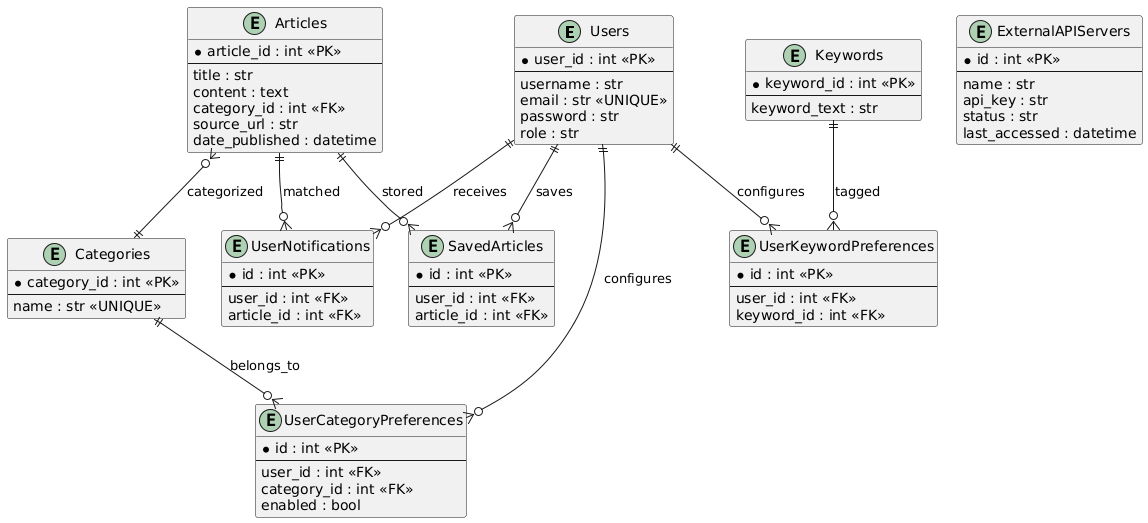

The diagram above was rendered by PlantUML. Its source (embedded in the PNG):
@startuml
entity "Users" {
  * user_id : int <<PK>>
  --
  username : str
  email : str <<UNIQUE>>
  password : str
  role : str
}

entity "Articles" {
  * article_id : int <<PK>>
  --
  title : str
  content : text
  category_id : int <<FK>>
  source_url : str
  date_published : datetime
}

entity "SavedArticles" {
  * id : int <<PK>>
  --
  user_id : int <<FK>>
  article_id : int <<FK>>
}

entity "Categories" {
  * category_id : int <<PK>>
  --
  name : str <<UNIQUE>>
}

entity "UserCategoryPreferences" {
  * id : int <<PK>>
  --
  user_id : int <<FK>>
  category_id : int <<FK>>
  enabled : bool
}

entity "Keywords" {
  * keyword_id : int <<PK>>
  --
  keyword_text : str
}

entity "UserKeywordPreferences" {
  * id : int <<PK>>
  --
  user_id : int <<FK>>
  keyword_id : int <<FK>>
}

entity "ExternalAPIServers" {
  * id : int <<PK>>
  --
  name : str
  api_key : str
  status : str
  last_accessed : datetime
}

entity "UserNotifications" {
  * id : int <<PK>>
  --
  user_id : int <<FK>>
  article_id : int <<FK>>
}

Users ||--o{ SavedArticles : saves
Articles ||--o{ SavedArticles : stored
Articles }o--|| Categories : categorized
Users ||--o{ UserCategoryPreferences : configures
Categories ||--o{ UserCategoryPreferences : belongs_to
Users ||--o{ UserKeywordPreferences : configures
Keywords ||--o{ UserKeywordPreferences : tagged
Users ||--o{ UserNotifications : receives
Articles ||--o{ UserNotifications : matched
@enduml